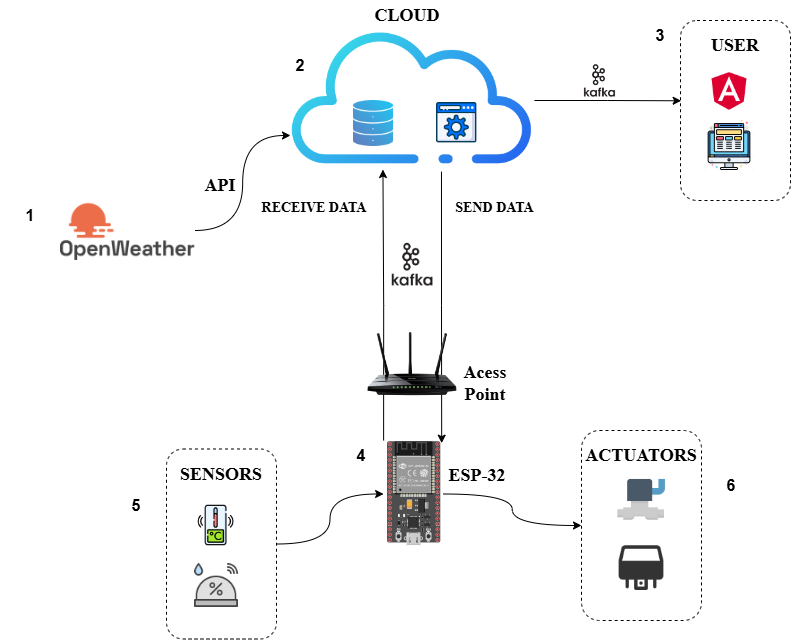

The diagram above was exported from draw.io. Its source (the exported page's mxGraphModel, read from the mxfile embedded in the PNG):
<mxGraphModel dx="2097" dy="1906" grid="1" gridSize="10" guides="1" tooltips="1" connect="1" arrows="1" fold="1" page="1" pageScale="1" pageWidth="827" pageHeight="1169" math="0" shadow="0">
  <root>
    <mxCell id="0" />
    <mxCell id="1" parent="0" />
    <mxCell id="LxB79xGUPwDQbkGD8Yg1-11" style="edgeStyle=orthogonalEdgeStyle;rounded=0;orthogonalLoop=1;jettySize=auto;html=1;exitX=1;exitY=0.5;exitDx=0;exitDy=0;entryX=0;entryY=0.75;entryDx=0;entryDy=0;curved=1;" parent="1" source="LxB79xGUPwDQbkGD8Yg1-1" target="LxB79xGUPwDQbkGD8Yg1-3" edge="1">
      <mxGeometry relative="1" as="geometry" />
    </mxCell>
    <mxCell id="LxB79xGUPwDQbkGD8Yg1-1" value="" style="shape=image;verticalLabelPosition=bottom;labelBackgroundColor=default;verticalAlign=top;aspect=fixed;imageAspect=0;image=https://seeklogo.com/images/O/openweather-logo-3CE20F48B5-seeklogo.com.png;" parent="1" vertex="1">
      <mxGeometry x="40" y="180" width="134.33" height="60" as="geometry" />
    </mxCell>
    <mxCell id="LxB79xGUPwDQbkGD8Yg1-3" value="" style="shape=image;verticalLabelPosition=bottom;labelBackgroundColor=default;verticalAlign=top;aspect=fixed;imageAspect=0;image=https://cdn-icons-png.flaticon.com/512/4208/4208361.png;clipPath=inset(26% 12.67% 31.33% 13%);" parent="1" vertex="1">
      <mxGeometry x="270" y="10" width="243.91" height="140" as="geometry" />
    </mxCell>
    <mxCell id="LxB79xGUPwDQbkGD8Yg1-4" value="" style="shape=image;verticalLabelPosition=bottom;labelBackgroundColor=default;verticalAlign=top;aspect=fixed;imageAspect=0;image=https://cdn-icons-png.flaticon.com/512/5732/5732837.png;fillColor=#FF9933;" parent="1" vertex="1">
      <mxGeometry x="330" y="80" width="46" height="46" as="geometry" />
    </mxCell>
    <mxCell id="LxB79xGUPwDQbkGD8Yg1-6" value="" style="shape=image;verticalLabelPosition=bottom;labelBackgroundColor=default;verticalAlign=top;aspect=fixed;imageAspect=0;image=https://cdn-icons-png.flaticon.com/512/3668/3668474.png;" parent="1" vertex="1">
      <mxGeometry x="414" y="80" width="44.5" height="44.5" as="geometry" />
    </mxCell>
    <mxCell id="LxB79xGUPwDQbkGD8Yg1-39" style="edgeStyle=orthogonalEdgeStyle;rounded=0;orthogonalLoop=1;jettySize=auto;html=1;exitX=1;exitY=0.5;exitDx=0;exitDy=0;entryX=0;entryY=0.5;entryDx=0;entryDy=0;curved=1;" parent="1" source="LxB79xGUPwDQbkGD8Yg1-10" target="LxB79xGUPwDQbkGD8Yg1-34" edge="1">
      <mxGeometry relative="1" as="geometry" />
    </mxCell>
    <mxCell id="LxB79xGUPwDQbkGD8Yg1-10" value="" style="shape=image;verticalLabelPosition=bottom;labelBackgroundColor=default;verticalAlign=top;aspect=fixed;imageAspect=0;image=https://www.aranacorp.com/wp-content/uploads/esp32-ap-mode.png;clipPath=inset(1.04% 51% 0% 13.67%);" parent="1" vertex="1">
      <mxGeometry x="363.11" y="420" width="59.69" height="107" as="geometry" />
    </mxCell>
    <mxCell id="LxB79xGUPwDQbkGD8Yg1-12" value="&lt;font face=&quot;Times New Roman&quot; style=&quot;font-size: 18px;&quot;&gt;&lt;b&gt;API&lt;/b&gt;&lt;/font&gt;" style="text;html=1;align=center;verticalAlign=middle;whiteSpace=wrap;rounded=0;" parent="1" vertex="1">
      <mxGeometry x="170" y="150" width="60" height="30" as="geometry" />
    </mxCell>
    <mxCell id="LxB79xGUPwDQbkGD8Yg1-13" value="&lt;b&gt;&lt;font face=&quot;Times New Roman&quot; style=&quot;font-size: 18px;&quot;&gt;CLOUD&lt;/font&gt;&lt;/b&gt;" style="text;html=1;align=center;verticalAlign=middle;whiteSpace=wrap;rounded=0;" parent="1" vertex="1">
      <mxGeometry x="351.8" y="-20" width="70" height="30" as="geometry" />
    </mxCell>
    <mxCell id="LxB79xGUPwDQbkGD8Yg1-25" style="edgeStyle=orthogonalEdgeStyle;rounded=0;orthogonalLoop=1;jettySize=auto;html=1;exitX=1;exitY=0.5;exitDx=0;exitDy=0;entryX=0.006;entryY=0.446;entryDx=0;entryDy=0;entryPerimeter=0;curved=1;" parent="1" source="LxB79xGUPwDQbkGD8Yg1-3" target="LxB79xGUPwDQbkGD8Yg1-22" edge="1">
      <mxGeometry relative="1" as="geometry" />
    </mxCell>
    <mxCell id="LxB79xGUPwDQbkGD8Yg1-26" value="&lt;font face=&quot;Times New Roman&quot;&gt;&lt;span style=&quot;font-size: 18px;&quot;&gt;&lt;b&gt;ESP-32&lt;/b&gt;&lt;/span&gt;&lt;/font&gt;" style="text;html=1;align=center;verticalAlign=middle;whiteSpace=wrap;rounded=0;" parent="1" vertex="1">
      <mxGeometry x="421.8" y="440" width="70" height="30" as="geometry" />
    </mxCell>
    <mxCell id="LxB79xGUPwDQbkGD8Yg1-27" value="&lt;font style=&quot;font-size: 14px;&quot; face=&quot;Times New Roman&quot;&gt;&lt;b style=&quot;&quot;&gt;SEND DATA&lt;/b&gt;&lt;/font&gt;" style="text;html=1;align=center;verticalAlign=middle;whiteSpace=wrap;rounded=0;" parent="1" vertex="1">
      <mxGeometry x="430.00000000000006" y="165" width="88.75" height="45" as="geometry" />
    </mxCell>
    <mxCell id="LxB79xGUPwDQbkGD8Yg1-28" value="&lt;font style=&quot;font-size: 14px;&quot; face=&quot;Times New Roman&quot;&gt;&lt;b style=&quot;&quot;&gt;RECEIVE DATA&lt;/b&gt;&lt;/font&gt;" style="text;html=1;align=center;verticalAlign=middle;whiteSpace=wrap;rounded=0;" parent="1" vertex="1">
      <mxGeometry x="235.8" y="165" width="116" height="45" as="geometry" />
    </mxCell>
    <mxCell id="LxB79xGUPwDQbkGD8Yg1-34" value="" style="rounded=1;whiteSpace=wrap;html=1;fillColor=none;strokeColor=default;container=0;dashed=1;" parent="1" vertex="1">
      <mxGeometry x="561" y="410" width="120" height="190" as="geometry" />
    </mxCell>
    <mxCell id="LxB79xGUPwDQbkGD8Yg1-36" value="&lt;b&gt;&lt;font face=&quot;Times New Roman&quot; style=&quot;font-size: 18px;&quot;&gt;ACTUATORS&lt;/font&gt;&lt;/b&gt;" style="text;html=1;align=center;verticalAlign=middle;whiteSpace=wrap;rounded=0;container=0;" parent="1" vertex="1">
      <mxGeometry x="586" y="420" width="70" height="30" as="geometry" />
    </mxCell>
    <mxCell id="LxB79xGUPwDQbkGD8Yg1-38" value="" style="shape=image;verticalLabelPosition=bottom;labelBackgroundColor=default;verticalAlign=top;aspect=fixed;imageAspect=0;image=https://cdn.icon-icons.com/icons2/37/PNG/512/relay_3225.png;container=0;" parent="1" vertex="1">
      <mxGeometry x="598.63" y="525.25" width="44.75" height="44.75" as="geometry" />
    </mxCell>
    <mxCell id="OaFiouU5rBqk4UNwnpgv-6" style="edgeStyle=orthogonalEdgeStyle;rounded=0;orthogonalLoop=1;jettySize=auto;html=1;exitX=1;exitY=0.5;exitDx=0;exitDy=0;entryX=0;entryY=0.5;entryDx=0;entryDy=0;curved=1;" edge="1" parent="1" source="OaFiouU5rBqk4UNwnpgv-2" target="LxB79xGUPwDQbkGD8Yg1-10">
      <mxGeometry relative="1" as="geometry" />
    </mxCell>
    <mxCell id="OaFiouU5rBqk4UNwnpgv-10" value="" style="shape=image;verticalLabelPosition=bottom;labelBackgroundColor=default;verticalAlign=top;aspect=fixed;imageAspect=0;image=https://cdn.vectorstock.com/i/1000v/21/40/solenoid-icon-black-vector-28912140.jpg;clipPath=inset(22.33% 20.14% 30% 19.78%);" vertex="1" parent="1">
      <mxGeometry x="596.77" y="458.5" width="48.47" height="41.5" as="geometry" />
    </mxCell>
    <mxCell id="OaFiouU5rBqk4UNwnpgv-11" value="" style="shape=image;verticalLabelPosition=bottom;labelBackgroundColor=default;verticalAlign=top;aspect=fixed;imageAspect=0;image=https://cdn.icon-icons.com/icons2/2699/PNG/512/apache_kafka_vertical_logo_icon_169585.png;" vertex="1" parent="1">
      <mxGeometry x="561.27" y="42" width="36.36" height="38" as="geometry" />
    </mxCell>
    <mxCell id="OaFiouU5rBqk4UNwnpgv-12" value="" style="shape=image;verticalLabelPosition=bottom;labelBackgroundColor=default;verticalAlign=top;aspect=fixed;imageAspect=0;image=https://cdn.icon-icons.com/icons2/2699/PNG/512/apache_kafka_vertical_logo_icon_169585.png;" vertex="1" parent="1">
      <mxGeometry x="368.03" y="220" width="47.84" height="50" as="geometry" />
    </mxCell>
    <mxCell id="OaFiouU5rBqk4UNwnpgv-15" style="edgeStyle=orthogonalEdgeStyle;rounded=0;orthogonalLoop=1;jettySize=auto;html=1;exitX=0;exitY=0;exitDx=0;exitDy=0;entryX=0.379;entryY=0.993;entryDx=0;entryDy=0;entryPerimeter=0;" edge="1" parent="1" source="LxB79xGUPwDQbkGD8Yg1-10" target="LxB79xGUPwDQbkGD8Yg1-3">
      <mxGeometry relative="1" as="geometry" />
    </mxCell>
    <mxCell id="OaFiouU5rBqk4UNwnpgv-18" style="edgeStyle=orthogonalEdgeStyle;rounded=0;orthogonalLoop=1;jettySize=auto;html=1;entryX=0.973;entryY=0.025;entryDx=0;entryDy=0;entryPerimeter=0;exitX=0.619;exitY=1.008;exitDx=0;exitDy=0;exitPerimeter=0;" edge="1" parent="1" source="LxB79xGUPwDQbkGD8Yg1-3" target="LxB79xGUPwDQbkGD8Yg1-10">
      <mxGeometry relative="1" as="geometry" />
    </mxCell>
    <mxCell id="OaFiouU5rBqk4UNwnpgv-19" value="" style="group" vertex="1" connectable="0" parent="1">
      <mxGeometry x="660" width="110" height="180" as="geometry" />
    </mxCell>
    <mxCell id="LxB79xGUPwDQbkGD8Yg1-22" value="" style="rounded=1;whiteSpace=wrap;html=1;fillColor=none;strokeColor=default;dashed=1;" parent="OaFiouU5rBqk4UNwnpgv-19" vertex="1">
      <mxGeometry width="110" height="180" as="geometry" />
    </mxCell>
    <mxCell id="LxB79xGUPwDQbkGD8Yg1-23" value="" style="shape=image;verticalLabelPosition=bottom;labelBackgroundColor=default;verticalAlign=top;aspect=fixed;imageAspect=0;image=https://img.icons8.com/external-flaticons-lineal-color-flat-icons/200w/external-front-end-computer-programming-flaticons-lineal-color-flat-icons.png;" parent="OaFiouU5rBqk4UNwnpgv-19" vertex="1">
      <mxGeometry x="24" y="100" width="50" height="50" as="geometry" />
    </mxCell>
    <mxCell id="LxB79xGUPwDQbkGD8Yg1-24" value="&lt;b&gt;&lt;font face=&quot;Times New Roman&quot; style=&quot;font-size: 18px;&quot;&gt;USER&lt;/font&gt;&lt;/b&gt;" style="text;html=1;align=center;verticalAlign=middle;whiteSpace=wrap;rounded=0;" parent="OaFiouU5rBqk4UNwnpgv-19" vertex="1">
      <mxGeometry x="20" y="10" width="70" height="30" as="geometry" />
    </mxCell>
    <mxCell id="OaFiouU5rBqk4UNwnpgv-9" value="" style="shape=image;verticalLabelPosition=bottom;labelBackgroundColor=default;verticalAlign=top;aspect=fixed;imageAspect=0;image=https://cdn4.iconfinder.com/data/icons/logos-and-brands/512/21_Angular_logo_logos-512.png;" vertex="1" parent="OaFiouU5rBqk4UNwnpgv-19">
      <mxGeometry x="28" y="50" width="42" height="42" as="geometry" />
    </mxCell>
    <mxCell id="OaFiouU5rBqk4UNwnpgv-20" value="" style="group" vertex="1" connectable="0" parent="1">
      <mxGeometry x="146" y="428.5" width="110" height="190" as="geometry" />
    </mxCell>
    <mxCell id="OaFiouU5rBqk4UNwnpgv-2" value="" style="rounded=1;whiteSpace=wrap;html=1;fillColor=none;strokeColor=default;container=0;dashed=1;" vertex="1" parent="OaFiouU5rBqk4UNwnpgv-20">
      <mxGeometry width="110" height="190" as="geometry" />
    </mxCell>
    <mxCell id="OaFiouU5rBqk4UNwnpgv-3" value="&lt;b&gt;&lt;font face=&quot;Times New Roman&quot; style=&quot;font-size: 18px;&quot;&gt;SENSORS&lt;/font&gt;&lt;/b&gt;" style="text;html=1;align=center;verticalAlign=middle;whiteSpace=wrap;rounded=0;container=0;" vertex="1" parent="OaFiouU5rBqk4UNwnpgv-20">
      <mxGeometry x="20" y="10" width="70" height="30" as="geometry" />
    </mxCell>
    <mxCell id="OaFiouU5rBqk4UNwnpgv-5" value="" style="shape=image;verticalLabelPosition=bottom;labelBackgroundColor=default;verticalAlign=top;aspect=fixed;imageAspect=0;image=https://cdn-icons-png.flaticon.com/512/4749/4749392.png;" vertex="1" parent="OaFiouU5rBqk4UNwnpgv-20">
      <mxGeometry x="25" y="111.5" width="50" height="50" as="geometry" />
    </mxCell>
    <mxCell id="OaFiouU5rBqk4UNwnpgv-8" value="" style="shape=image;verticalLabelPosition=bottom;labelBackgroundColor=default;verticalAlign=top;aspect=fixed;imageAspect=0;image=https://cdn-icons-png.flaticon.com/512/11231/11231818.png;" vertex="1" parent="OaFiouU5rBqk4UNwnpgv-20">
      <mxGeometry x="29.330000000000013" y="56.25" width="40.5" height="40.5" as="geometry" />
    </mxCell>
    <mxCell id="OaFiouU5rBqk4UNwnpgv-22" value="&lt;b&gt;&lt;font style=&quot;font-size: 16px;&quot;&gt;1&lt;/font&gt;&lt;/b&gt;" style="text;html=1;align=center;verticalAlign=middle;whiteSpace=wrap;rounded=0;" vertex="1" parent="1">
      <mxGeometry x="-20" y="180" width="60" height="30" as="geometry" />
    </mxCell>
    <mxCell id="OaFiouU5rBqk4UNwnpgv-25" value="&lt;b&gt;&lt;font style=&quot;font-size: 16px;&quot;&gt;2&lt;/font&gt;&lt;/b&gt;" style="text;html=1;align=center;verticalAlign=middle;whiteSpace=wrap;rounded=0;" vertex="1" parent="1">
      <mxGeometry x="250" y="30" width="60" height="30" as="geometry" />
    </mxCell>
    <mxCell id="OaFiouU5rBqk4UNwnpgv-26" value="&lt;b&gt;&lt;font style=&quot;font-size: 16px;&quot;&gt;3&lt;/font&gt;&lt;/b&gt;" style="text;html=1;align=center;verticalAlign=middle;whiteSpace=wrap;rounded=0;" vertex="1" parent="1">
      <mxGeometry x="610" width="60" height="30" as="geometry" />
    </mxCell>
    <mxCell id="OaFiouU5rBqk4UNwnpgv-27" value="&lt;b&gt;&lt;font style=&quot;font-size: 16px;&quot;&gt;4&lt;/font&gt;&lt;/b&gt;" style="text;html=1;align=center;verticalAlign=middle;whiteSpace=wrap;rounded=0;" vertex="1" parent="1">
      <mxGeometry x="311" y="420" width="60" height="30" as="geometry" />
    </mxCell>
    <mxCell id="OaFiouU5rBqk4UNwnpgv-28" value="&lt;b&gt;&lt;font style=&quot;font-size: 16px;&quot;&gt;5&lt;/font&gt;&lt;/b&gt;" style="text;html=1;align=center;verticalAlign=middle;whiteSpace=wrap;rounded=0;" vertex="1" parent="1">
      <mxGeometry x="86" y="470" width="60" height="30" as="geometry" />
    </mxCell>
    <mxCell id="OaFiouU5rBqk4UNwnpgv-29" value="&lt;b&gt;&lt;font style=&quot;font-size: 16px;&quot;&gt;6&lt;/font&gt;&lt;/b&gt;" style="text;html=1;align=center;verticalAlign=middle;whiteSpace=wrap;rounded=0;" vertex="1" parent="1">
      <mxGeometry x="681" y="450" width="60" height="30" as="geometry" />
    </mxCell>
    <mxCell id="OaFiouU5rBqk4UNwnpgv-33" value="" style="shape=image;verticalLabelPosition=bottom;labelBackgroundColor=default;verticalAlign=top;aspect=fixed;imageAspect=0;image=https://i.pinimg.com/originals/4d/6e/e3/4d6ee35efaf1cc622ab654c0d7a86de7.png;" vertex="1" parent="1">
      <mxGeometry x="345.4700000000001" y="310" width="92.95" height="68" as="geometry" />
    </mxCell>
    <mxCell id="OaFiouU5rBqk4UNwnpgv-37" value="&lt;font face=&quot;Times New Roman&quot;&gt;&lt;span style=&quot;font-size: 18px;&quot;&gt;&lt;b&gt;Acess Point&lt;/b&gt;&lt;/span&gt;&lt;/font&gt;" style="text;html=1;align=center;verticalAlign=middle;whiteSpace=wrap;rounded=0;" vertex="1" parent="1">
      <mxGeometry x="430" y="348" width="70" height="30" as="geometry" />
    </mxCell>
  </root>
</mxGraphModel>